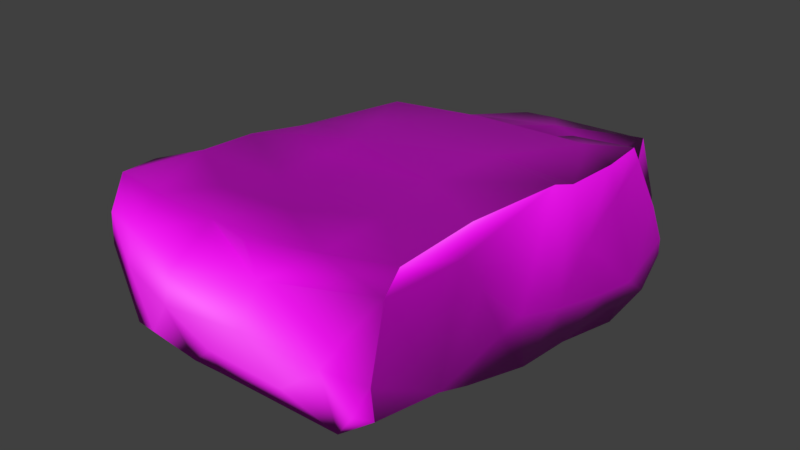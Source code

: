 # Source: Rock_5.blend  (saved by Blender 2.79.4; exported with 4.5.12 LTS)
import bpy
from mathutils import Matrix  # noqa: F401  (used for matrix-valued properties, if any)

bpy.ops.wm.read_factory_settings(use_empty=True)
scene = bpy.context.scene
scene.name = 'Scene'

# ---- collections
col_collection_1 = bpy.data.collections.new('Collection 1'); scene.collection.children.link(col_collection_1)

# ---- images (referenced by path relative to the original .blend; pixels are not part of the script)
import os
ASSET_DIR = os.environ.get("B2B_ASSET_DIR", "")  # directory of the original .blend (textures are referenced by path, not embedded)
HERE = os.path.dirname(os.path.abspath(__file__))  # packed textures are extracted next to this script under _unpacked/

def load_image(name, relpath, width, height, colorspace="sRGB"):
    """Load a texture the original file referenced (path relative to the .blend, or extracted next to this script)."""
    p = next((c for c in (os.path.join(HERE, relpath), os.path.join(ASSET_DIR, relpath)) if relpath and os.path.exists(c)), "")
    if p:
        img = bpy.data.images.load(p, check_existing=True)
        img.name = name
    else:  # same state as the original file: an image datablock whose file is absent (Cycles renders it pink)
        img = bpy.data.images.new(name, width, height)
        img.source = "FILE"
        img.filepath = "//" + (relpath or name)
    img.colorspace_settings.name = colorspace
    return img
img_rock_5_base_color_jpg = load_image('Rock_5_Base_Color.jpg', 'Rock_5_Tex/Rock_5_Base_Color.jpg', 1024, 1024, 'sRGB')
img_rock_5_normal_jpg = load_image('Rock_5_Normal.jpg', 'Rock_5_Tex/Rock_5_Normal.jpg', 1024, 1024, 'Non-Color')

# ---- materials (node trees are filled in below, after node groups)
mat_rock_5 = bpy.data.materials.new('Rock_5')
mat_rock_5.alpha_threshold = 0.0
mat_rock_5.roughness = 0.5

# ---- material node trees
mat_rock_5.use_nodes = True; mat_rock_5.node_tree.nodes.clear()
_N = mat_rock_5.node_tree.nodes; _L = mat_rock_5.node_tree.links
n0 = _N.new('ShaderNodeOutputMaterial'); n0.name = 'Material Output'; n0.location = (327, 87)
n1 = _N.new('ShaderNodeBsdfPrincipled'); n1.name = 'Principled BSDF'; n1.location = (33, 121)
n1.width = 257
n1.distribution = 'GGX'
n1.subsurface_method = 'BURLEY'
n1.inputs[3].default_value = 1.45
n2 = _N.new('ShaderNodeTexCoord'); n2.name = 'Texture Coordinate'; n2.location = (-592, 15)
n3 = _N.new('ShaderNodeTexImage'); n3.name = 'Image Texture'; n3.location = (-283, 255)
n3.width = 140
n3.image = img_rock_5_base_color_jpg
n4 = _N.new('ShaderNodeNormalMap'); n4.name = 'Normal Map'; n4.location = (-151, -285)
n5 = _N.new('ShaderNodeTexImage'); n5.name = 'Image Texture.001'; n5.location = (-327, -93)
n5.width = 140
n5.image = img_rock_5_normal_jpg
_L.new(n1.outputs[0], n0.inputs[0])
_L.new(n2.outputs[2], n3.inputs[0])
_L.new(n4.outputs[0], n1.inputs[5])
_L.new(n3.outputs[0], n1.inputs[0])
_L.new(n2.outputs[2], n5.inputs[0])
_L.new(n5.outputs[0], n4.inputs[1])
n0.is_active_output = True

# ---- world
world_world = bpy.data.worlds.new('World'); scene.world = world_world
world_world.color = (0.05088, 0.05088, 0.05088)
world_world.use_sun_shadow = False
world_world.sun_shadow_jitter_overblur = 0.0
world_world.cycles.sampling_method = 'MANUAL'

# ---- meshes
me_rock_5 = bpy.data.meshes.new('Rock_5')
me_rock_5.from_pydata([(-17.66, 4.363, -12.84), (-6.15, 5.443, -22.43), (-18.21, 2.102, -18.06), (-19.13, -4.044, -12.47), (-13.3, -9.992, -10.49), (-16.62, -8.477, -8.251), (-13.18, -5.955, -17.79), (-9.152, -10.15, -11.9), (-20.84, -3.704, -7.87), (-17.37, -2.095, -20.62), (-19.29, 4.557, -7.81), (-12.08, 7.35, -11.83), (-21.98, -7.816, -3.814), (-17.5, -10.11, 0.2413), (-22.18, -8.028, 3.865), (-21.71, -2.23, -3.906), (-19.76, 5.189, 3.385), (-17.6, 7.048, -2.924), (-8.408, 10.29, -10.02), (-21.88, -8.691, 7.255), (-16.55, -10.22, 7.756), (-20.57, 1.214, 7.407), (-12.33, 9.499, -0.4626), (-16.53, -10.04, 15.58), (-20.59, -8.51, 17.64), (-21.44, -6.613, 14.73), (-14.4, 10.34, 8.231), (-19.25, 7.793, 12.13), (-19.04, 9.353, 18.2), (-15.12, 10.29, 14.67), (-16.6, -9.997, 21.69), (-18.81, -9.128, 23.01), (-14.49, 1.265, 26.47), (-20.15, 0.8512, 24.07), (-18.35, 9.64, 23.07), (-5.714, -8.5, -23.39), (-9.422, -4.43, -27.76), (-6.01, 0.9842, -30.24), (-6.55, 3.12, -28.96), (-2.908, 4.239, -30.21), (-4.777, -10.31, -17.47), (-8.879, -10.19, -4.922), (-3.657, 9.276, -13.07), (-6.637, 7.543, -16.48), (-8.992, 6.145, -16.8), (4.471, -10.17, -1.098), (-3.331, 10.92, 3.137), (-10.21, 10.33, 4.941), (-5.687, 10.6, -3.096), (-8.04, -10.19, 9.751), (-4.15, 10.38, 7.301), (-2.974, 10.36, 14.5), (-6.557, 10.37, 19.67), (-3.1, -9.859, 18.59), (-7.871, -8.986, 24.22), (-12.77, -6.743, 25.54), (-10.56, 10.16, 24.68), (-6.93, -0.0152, 28.05), (-10.32, 7.275, 28.48), (-16.33, 6.885, 26.44), (0.2066, -9.593, -25.65), (0.6773, -4.724, -27.11), (1.313, 2.242, -30.57), (1.908, 5.019, -29.24), (2.169, -10.52, -23.35), (6.503, 7.282, -22.14), (7.868, -10.52, -10.29), (2.31, 10.23, -12.71), (1.701, 8.237, -15.41), (2.208, -10.07, 8.539), (9.663, -9.824, -24.06), (18.67, -10.04, -22.56), (9.828, -10.59, -16.81), (3.922, -9.882, 15.26), (8.933, 10.39, 5.487), (2.32, -8.972, 17.84), (-2.156, -7.624, 25.32), (-2.499, -4.256, 26.52), (2.833, 10.44, 19.38), (-1.656, 10.34, 25.32), (7.238, -4.776, 26.14), (4.38, 1.725, 28.35), (-3.224, 6.051, 29.79), (6.826, 7.795, 27.68), (3.326, 10.08, 26.05), (13.24, 5.519, -28.95), (7.917, 0.6972, -29.33), (6.023, 7.252, -16.89), (15.79, 10.18, -13.43), (14.98, -10.29, -6.367), (10.27, 10.38, -4.064), (15.16, -9.167, 11.03), (15.84, -8.23, 12.94), (10.21, 10.21, 14.24), (13.61, -7.681, 25.05), (14.38, -8.448, 19.93), (10.62, 10.03, 23.3), (9.227, -4.974, -26.56), (17.52, -0.6474, -27.47), (16.01, 6.749, -26.59), (15.32, 6.494, -20.93), (11.24, 8.402, -18.3), (19.3, 9.217, -18.06), (18.51, 5.56, -20.72), (21.28, -10.14, -12.51), (15.74, -9.697, 0.8061), (19.21, 9.186, -5.499), (18.85, 10.1, -2.51), (19.8, -8.859, 2.915), (17.43, 10.19, 9.658), (18.0, -8.037, 10.42), (17.71, 10.14, 20.8), (16.77, -5.72, 23.34), (15.64, -4.667, 25.14), (12.74, -0.0191, 26.33), (18.24, 8.364, 23.51), (21.4, -8.996, -19.6), (20.16, -8.006, -23.64), (19.21, -5.121, -25.1), (19.07, 0.317, -21.81), (21.83, -3.037, -22.03), (21.28, 1.537, -20.5), (22.33, -5.174, -14.15), (21.3, -5.782, -23.23), (20.03, 7.716, -18.13), (20.57, -8.66, -3.548), (22.16, -4.179, -8.247), (20.38, 5.134, -12.91), (20.73, 2.109, -6.398), (19.62, 9.125, -12.43), (21.44, -2.671, -0.677), (19.33, -3.232, 6.802), (17.49, -6.89, 14.52), (20.93, -0.8106, 5.713), (19.21, 8.363, 13.64), (19.26, 3.687, 10.19), (17.14, -1.206, 24.25)], [], [(0, 1, 2), (3, 4, 5), (3, 6, 7), (3, 7, 4), (8, 3, 5), (2, 9, 3), (8, 2, 3), (6, 3, 9), (10, 2, 8), (10, 0, 2), (11, 0, 10), (12, 5, 13), (12, 13, 14), (8, 5, 12), (15, 12, 14), (10, 8, 15), (12, 15, 8), (16, 17, 10), (15, 16, 10), (17, 18, 10), (19, 13, 20), (13, 19, 14), (15, 14, 16), (21, 16, 14), (14, 19, 21), (16, 22, 17), (20, 23, 24), (19, 20, 24), (19, 25, 21), (19, 24, 25), (26, 16, 27), (16, 21, 27), (21, 25, 27), (25, 28, 27), (28, 29, 27), (23, 30, 24), (31, 24, 30), (32, 33, 31), (24, 31, 33), (25, 24, 33), (25, 33, 28), (33, 34, 28), (28, 34, 29), (35, 9, 36), (9, 37, 36), (38, 37, 9), (38, 2, 1), (9, 35, 6), (38, 1, 39), (35, 40, 6), (6, 40, 7), (4, 7, 41), (18, 42, 11), (11, 43, 44), (0, 44, 1), (11, 44, 0), (18, 11, 10), (13, 41, 45), (4, 41, 13), (5, 4, 13), (46, 22, 47), (48, 18, 22), (17, 22, 18), (49, 20, 13), (47, 26, 50), (26, 47, 22), (16, 26, 22), (23, 20, 49), (29, 51, 26), (51, 29, 52), (27, 29, 26), (53, 30, 23), (31, 54, 55), (30, 54, 31), (31, 55, 32), (56, 52, 29), (34, 56, 29), (54, 57, 55), (57, 32, 55), (32, 58, 59), (59, 34, 33), (58, 56, 34), (60, 36, 61), (37, 62, 61), (35, 36, 60), (37, 61, 36), (38, 9, 2), (62, 37, 39), (39, 1, 63), (64, 35, 60), (64, 40, 35), (65, 44, 43), (65, 1, 44), (7, 40, 66), (67, 68, 42), (42, 68, 43), (67, 42, 18), (48, 67, 18), (11, 42, 43), (41, 66, 45), (41, 7, 66), (49, 13, 45), (46, 48, 22), (45, 69, 49), (70, 71, 72), (70, 64, 60), (50, 46, 47), (69, 73, 49), (49, 73, 53), (49, 53, 23), (51, 74, 50), (51, 50, 26), (75, 76, 53), (53, 76, 54), (53, 54, 30), (76, 77, 54), (51, 52, 78), (52, 79, 78), (56, 79, 52), (76, 80, 77), (81, 57, 77), (77, 57, 54), (57, 81, 82), (79, 82, 83), (57, 82, 58), (32, 57, 58), (79, 83, 84), (82, 79, 58), (58, 79, 56), (39, 63, 62), (63, 85, 86), (62, 63, 86), (64, 72, 40), (65, 63, 1), (65, 43, 68), (65, 68, 87), (66, 40, 72), (87, 68, 67), (88, 87, 67), (45, 66, 89), (90, 48, 46), (90, 67, 48), (46, 50, 74), (90, 46, 74), (75, 53, 73), (91, 73, 69), (73, 91, 92), (73, 92, 75), (51, 78, 93), (74, 51, 93), (76, 75, 94), (95, 94, 75), (78, 79, 96), (96, 79, 84), (78, 96, 93), (81, 77, 80), (76, 94, 80), (82, 81, 83), (84, 83, 96), (97, 86, 98), (65, 85, 63), (85, 65, 99), (85, 98, 86), (99, 98, 85), (72, 64, 70), (70, 60, 97), (71, 70, 97), (100, 101, 102), (99, 65, 100), (99, 100, 103), (100, 87, 101), (65, 87, 100), (66, 72, 104), (89, 66, 104), (101, 87, 88), (90, 88, 67), (101, 88, 102), (105, 45, 89), (106, 88, 90), (106, 90, 107), (45, 105, 69), (91, 69, 105), (108, 91, 105), (90, 74, 107), (107, 74, 109), (92, 91, 110), (92, 95, 75), (74, 93, 109), (109, 93, 111), (112, 94, 95), (113, 114, 94), (83, 114, 115), (93, 96, 111), (96, 83, 115), (111, 96, 115), (81, 80, 114), (94, 114, 80), (81, 114, 83), (103, 98, 99), (72, 71, 104), (104, 71, 116), (97, 117, 71), (97, 98, 118), (116, 71, 117), (98, 119, 118), (120, 121, 122), (116, 120, 122), (120, 119, 121), (118, 119, 120), (116, 123, 120), (103, 100, 124), (119, 98, 103), (100, 102, 124), (121, 119, 103), (125, 89, 104), (104, 122, 126), (104, 116, 122), (122, 127, 128), (102, 129, 127), (127, 121, 124), (128, 126, 122), (102, 88, 129), (105, 89, 125), (126, 128, 130), (126, 130, 125), (126, 125, 104), (130, 106, 107), (130, 128, 106), (128, 129, 106), (129, 88, 106), (110, 108, 131), (108, 105, 125), (131, 132, 110), (130, 108, 125), (130, 133, 108), (133, 131, 108), (107, 133, 130), (134, 135, 107), (109, 134, 107), (132, 95, 92), (135, 132, 131), (131, 133, 135), (135, 134, 132), (135, 133, 107), (109, 111, 134), (132, 115, 136), (132, 112, 95), (136, 113, 112), (115, 132, 134), (134, 111, 115), (59, 33, 32), (59, 58, 34), (38, 39, 37), (61, 97, 60), (86, 97, 61), (61, 62, 86), (136, 115, 114), (136, 112, 132), (113, 136, 114), (113, 94, 112), (124, 121, 103), (127, 129, 128), (127, 122, 121), (124, 102, 127), (110, 132, 92), (110, 91, 108), (97, 118, 117), (123, 118, 120), (117, 118, 123), (123, 116, 117)])
me_rock_5.polygons.foreach_set('use_smooth', [True] * 270)
_uv = me_rock_5.uv_layers.new(name='UVMap')
_uv.uv.foreach_set('vector', [0.5581, 0.8268, 0.6577, 0.7238, 0.6095, 0.8431, 0.3793, 0.0464, 0.3541, 0.1228, 0.332, 0.0887, 0.3793, 0.0464, 0.4314, 0.1044, 0.3738, 0.1589, 0.3793, 0.0464, 0.3738, 0.1589, 0.3541, 0.1228, 0.5206, 0.9197, 0.5679, 0.9124, 0.5501, 0.973, 0.6095, 0.8431, 0.6424, 0.8769, 0.5679, 0.9124, 0.5206, 0.9197, 0.6095, 0.8431, 0.5679, 0.9124, 0.4314, 0.1044, 0.3793, 0.0464, 0.4605, 0.051, 0.5101, 0.8405, 0.6095, 0.8431, 0.5206, 0.9197, 0.5101, 0.8405, 0.5581, 0.8268, 0.6095, 0.8431, 0.5492, 0.7666, 0.5581, 0.8268, 0.5101, 0.8405, 0.2836, 0.0431, 0.332, 0.0887, 0.2494, 0.0942, 0.2836, 0.0431, 0.2494, 0.0942, 0.2102, 0.0492, 0.5206, 0.9197, 0.5501, 0.973, 0.4839, 0.9639, 0.4793, 0.9117, 0.4839, 0.9639, 0.4081, 0.973, 0.5101, 0.8405, 0.5206, 0.9197, 0.4793, 0.9117, 0.4839, 0.9639, 0.4793, 0.9117, 0.5206, 0.9197, 0.4042, 0.8444, 0.4624, 0.8153, 0.5101, 0.8405, 0.4793, 0.9117, 0.4042, 0.8444, 0.5101, 0.8405, 0.4624, 0.8153, 0.5302, 0.7236, 0.5101, 0.8405, 0.1782, 0.0582, 0.2494, 0.0942, 0.1797, 0.1114, 0.2494, 0.0942, 0.1782, 0.0582, 0.2102, 0.0492, 0.4793, 0.9117, 0.4081, 0.973, 0.4042, 0.8444, 0.3684, 0.8864, 0.4042, 0.8444, 0.4081, 0.973, 0.4081, 0.973, 0.3737, 0.9811, 0.3684, 0.8864, 0.4042, 0.8444, 0.4404, 0.7592, 0.4624, 0.8153, 0.1797, 0.1114, 0.1062, 0.1203, 0.0812, 0.0816, 0.1782, 0.0582, 0.1797, 0.1114, 0.0812, 0.0816, 0.3737, 0.9811, 0.3001, 0.9645, 0.3684, 0.8864, 0.3737, 0.9811, 0.2714, 0.9828, 0.3001, 0.9645, 0.3585, 0.7733, 0.4042, 0.8444, 0.3204, 0.8253, 0.4042, 0.8444, 0.3684, 0.8864, 0.3204, 0.8253, 0.3684, 0.8864, 0.3001, 0.9645, 0.3204, 0.8253, 0.3001, 0.9645, 0.2621, 0.8135, 0.3204, 0.8253, 0.2621, 0.8135, 0.299, 0.7788, 0.3204, 0.8253, 0.1062, 0.1203, 0.0488, 0.1271, 0.0812, 0.0816, 0.0327, 0.107, 0.0812, 0.0816, 0.0488, 0.1271, 0.1181, 0.7735, 0.1253, 0.8324, 0.0227, 0.8259, 0.2714, 0.9828, 0.2172, 0.99, 0.2073, 0.8945, 0.3001, 0.9645, 0.2714, 0.9828, 0.2073, 0.8945, 0.3001, 0.9645, 0.2073, 0.8945, 0.2621, 0.8135, 0.2073, 0.8945, 0.215, 0.8076, 0.2621, 0.8135, 0.2621, 0.8135, 0.215, 0.8076, 0.299, 0.7788, 0.4875, 0.1771, 0.4605, 0.051, 0.5321, 0.1272, 0.8627, 0.9732, 0.848, 0.8314, 0.8982, 0.872, 0.8253, 0.8392, 0.848, 0.8314, 0.8627, 0.9732, 0.7222, 0.7385, 0.6095, 0.8431, 0.6577, 0.7238, 0.4605, 0.051, 0.4875, 0.1771, 0.4314, 0.1044, 0.7222, 0.7385, 0.6577, 0.7238, 0.7358, 0.7023, 0.4875, 0.1771, 0.4307, 0.1948, 0.4314, 0.1044, 0.4314, 0.1044, 0.4307, 0.1948, 0.3738, 0.1589, 0.3541, 0.1228, 0.3738, 0.1589, 0.3076, 0.1711, 0.5302, 0.7236, 0.5651, 0.6836, 0.5492, 0.7666, 0.5492, 0.7666, 0.5965, 0.7176, 0.6009, 0.7437, 0.5581, 0.8268, 0.6009, 0.7437, 0.6577, 0.7238, 0.5492, 0.7666, 0.6009, 0.7437, 0.5581, 0.8268, 0.5302, 0.7236, 0.5492, 0.7666, 0.5101, 0.8405, 0.2494, 0.0942, 0.3076, 0.1711, 0.287, 0.3013, 0.3541, 0.1228, 0.3076, 0.1711, 0.2494, 0.0942, 0.332, 0.0887, 0.3541, 0.1228, 0.2494, 0.0942, 0.4113, 0.6686, 0.4404, 0.7592, 0.3909, 0.734, 0.4674, 0.6947, 0.5302, 0.7236, 0.4404, 0.7592, 0.4624, 0.8153, 0.4404, 0.7592, 0.5302, 0.7236, 0.1705, 0.1945, 0.1797, 0.1114, 0.2494, 0.0942, 0.3909, 0.734, 0.3585, 0.7733, 0.3722, 0.6749, 0.3585, 0.7733, 0.3909, 0.734, 0.4404, 0.7592, 0.4042, 0.8444, 0.3585, 0.7733, 0.4404, 0.7592, 0.1062, 0.1203, 0.1797, 0.1114, 0.1705, 0.1945, 0.299, 0.7788, 0.3066, 0.6602, 0.3585, 0.7733, 0.3066, 0.6602, 0.299, 0.7788, 0.2599, 0.6946, 0.3204, 0.8253, 0.299, 0.7788, 0.3585, 0.7733, 0.0921, 0.2511, 0.0488, 0.1271, 0.1062, 0.1203, 0.0227, 0.8259, 0.01, 0.7149, 0.0393, 0.7617, 0.0488, 0.1271, 0.0326, 0.2124, 0.0327, 0.107, 0.0227, 0.8259, 0.0393, 0.7617, 0.1181, 0.7735, 0.2114, 0.7312, 0.2599, 0.6946, 0.299, 0.7788, 0.215, 0.8076, 0.2114, 0.7312, 0.299, 0.7788, 0.01, 0.7149, 0.0989, 0.6996, 0.0393, 0.7617, 0.0989, 0.6996, 0.1181, 0.7735, 0.0393, 0.7617, 0.1181, 0.7735, 0.1686, 0.7261, 0.1754, 0.7835, 0.1754, 0.7835, 0.215, 0.8076, 0.1253, 0.8324, 0.1686, 0.7261, 0.2114, 0.7312, 0.215, 0.8076, 0.9625, 0.7852, 0.8982, 0.872, 0.9153, 0.7756, 0.848, 0.8314, 0.8421, 0.7628, 0.9153, 0.7756, 0.4875, 0.1771, 0.5321, 0.1272, 0.5143, 0.2321, 0.848, 0.8314, 0.9153, 0.7756, 0.8982, 0.872, 0.8253, 0.8392, 0.8627, 0.9732, 0.8182, 0.99, 0.8421, 0.7628, 0.848, 0.8314, 0.8185, 0.8007, 0.7358, 0.7023, 0.6577, 0.7238, 0.7308, 0.6546, 0.4937, 0.254, 0.4875, 0.1771, 0.5143, 0.2321, 0.4937, 0.254, 0.4307, 0.1948, 0.4875, 0.1771, 0.6662, 0.6006, 0.6009, 0.7437, 0.5965, 0.7176, 0.6662, 0.6006, 0.6577, 0.7238, 0.6009, 0.7437, 0.3738, 0.1589, 0.4307, 0.1948, 0.3779, 0.3228, 0.5641, 0.6257, 0.5953, 0.6363, 0.5651, 0.6836, 0.5651, 0.6836, 0.5953, 0.6363, 0.5965, 0.7176, 0.5641, 0.6257, 0.5651, 0.6836, 0.5302, 0.7236, 0.4674, 0.6947, 0.5641, 0.6257, 0.5302, 0.7236, 0.5492, 0.7666, 0.5651, 0.6836, 0.5965, 0.7176, 0.3076, 0.1711, 0.3779, 0.3228, 0.287, 0.3013, 0.3076, 0.1711, 0.3738, 0.1589, 0.3779, 0.3228, 0.1705, 0.1945, 0.2494, 0.0942, 0.287, 0.3013, 0.4113, 0.6686, 0.4674, 0.6947, 0.4404, 0.7592, 0.287, 0.3013, 0.1934, 0.2903, 0.1705, 0.1945, 0.5106, 0.3237, 0.5066, 0.4105, 0.4417, 0.334, 0.5106, 0.3237, 0.4937, 0.254, 0.5143, 0.2321, 0.3722, 0.6749, 0.4113, 0.6686, 0.3909, 0.734, 0.1934, 0.2903, 0.1317, 0.3138, 0.1705, 0.1945, 0.1705, 0.1945, 0.1317, 0.3138, 0.0921, 0.2511, 0.1705, 0.1945, 0.0921, 0.2511, 0.1062, 0.1203, 0.3066, 0.6602, 0.3934, 0.5488, 0.3722, 0.6749, 0.3066, 0.6602, 0.3722, 0.6749, 0.3585, 0.7733, 0.1037, 0.3025, 0.0264, 0.2689, 0.0921, 0.2511, 0.0921, 0.2511, 0.0264, 0.2689, 0.0326, 0.2124, 0.0921, 0.2511, 0.0326, 0.2124, 0.0488, 0.1271, 0.0238, 0.6531, 0.0571, 0.657, 0.01, 0.7149, 0.3066, 0.6602, 0.2599, 0.6946, 0.2631, 0.6028, 0.2599, 0.6946, 0.211, 0.6466, 0.2631, 0.6028, 0.2114, 0.7312, 0.211, 0.6466, 0.2599, 0.6946, 0.0238, 0.6531, 0.0563, 0.561, 0.0571, 0.657, 0.1178, 0.5908, 0.0989, 0.6996, 0.0571, 0.657, 0.0571, 0.657, 0.0989, 0.6996, 0.01, 0.7149, 0.0989, 0.6996, 0.1178, 0.5908, 0.1546, 0.6622, 0.211, 0.6466, 0.1546, 0.6622, 0.1766, 0.568, 0.0989, 0.6996, 0.1546, 0.6622, 0.1686, 0.7261, 0.1181, 0.7735, 0.0989, 0.6996, 0.1686, 0.7261, 0.211, 0.6466, 0.1766, 0.568, 0.2031, 0.6006, 0.1546, 0.6622, 0.211, 0.6466, 0.1686, 0.7261, 0.1686, 0.7261, 0.211, 0.6466, 0.2114, 0.7312, 0.8185, 0.8007, 0.8143, 0.7529, 0.8421, 0.7628, 0.8143, 0.7529, 0.8253, 0.6449, 0.8642, 0.7026, 0.8421, 0.7628, 0.8143, 0.7529, 0.8642, 0.7026, 0.4937, 0.254, 0.4417, 0.334, 0.4307, 0.1948, 0.6662, 0.6006, 0.7308, 0.6546, 0.6577, 0.7238, 0.6662, 0.6006, 0.5965, 0.7176, 0.5953, 0.6363, 0.6662, 0.6006, 0.5953, 0.6363, 0.6158, 0.5968, 0.3779, 0.3228, 0.4307, 0.1948, 0.4417, 0.334, 0.6158, 0.5968, 0.5953, 0.6363, 0.5641, 0.6257, 0.5816, 0.4989, 0.6158, 0.5968, 0.5641, 0.6257, 0.287, 0.3013, 0.3779, 0.3228, 0.3488, 0.3948, 0.4868, 0.5425, 0.4674, 0.6947, 0.4113, 0.6686, 0.4868, 0.5425, 0.5641, 0.6257, 0.4674, 0.6947, 0.4113, 0.6686, 0.3722, 0.6749, 0.3934, 0.5488, 0.4868, 0.5425, 0.4113, 0.6686, 0.3934, 0.5488, 0.1037, 0.3025, 0.0921, 0.2511, 0.1317, 0.3138, 0.1836, 0.4157, 0.1317, 0.3138, 0.1934, 0.2903, 0.1317, 0.3138, 0.1836, 0.4157, 0.165, 0.4262, 0.1317, 0.3138, 0.165, 0.4262, 0.1037, 0.3025, 0.3066, 0.6602, 0.2631, 0.6028, 0.3081, 0.5322, 0.3934, 0.5488, 0.3066, 0.6602, 0.3081, 0.5322, 0.0264, 0.2689, 0.1037, 0.3025, 0.0475, 0.4178, 0.0973, 0.4181, 0.0475, 0.4178, 0.1037, 0.3025, 0.2631, 0.6028, 0.211, 0.6466, 0.221, 0.5296, 0.221, 0.5296, 0.211, 0.6466, 0.2031, 0.6006, 0.2631, 0.6028, 0.221, 0.5296, 0.3081, 0.5322, 0.1178, 0.5908, 0.0571, 0.657, 0.0563, 0.561, 0.0238, 0.6531, 0.0346, 0.4963, 0.0563, 0.561, 0.1546, 0.6622, 0.1178, 0.5908, 0.1766, 0.568, 0.2031, 0.6006, 0.1766, 0.568, 0.221, 0.5296, 0.926, 0.6951, 0.8642, 0.7026, 0.891, 0.6154, 0.6662, 0.6006, 0.7412, 0.5461, 0.7308, 0.6546, 0.7412, 0.5461, 0.6662, 0.6006, 0.7197, 0.5158, 0.8253, 0.6449, 0.891, 0.6154, 0.8642, 0.7026, 0.8201, 0.6069, 0.891, 0.6154, 0.8253, 0.6449, 0.4417, 0.334, 0.4937, 0.254, 0.5106, 0.3237, 0.9779, 0.6943, 0.9625, 0.7852, 0.926, 0.6951, 0.99, 0.6073, 0.9779, 0.6943, 0.926, 0.6951, 0.665, 0.514, 0.6273, 0.5464, 0.6304, 0.4702, 0.7197, 0.5158, 0.6662, 0.6006, 0.665, 0.514, 0.7197, 0.5158, 0.665, 0.514, 0.6672, 0.4825, 0.665, 0.514, 0.6158, 0.5968, 0.6273, 0.5464, 0.6662, 0.6006, 0.6158, 0.5968, 0.665, 0.514, 0.3779, 0.3228, 0.4417, 0.334, 0.4146, 0.4471, 0.3488, 0.3948, 0.3779, 0.3228, 0.4146, 0.4471, 0.6273, 0.5464, 0.6158, 0.5968, 0.5816, 0.4989, 0.4868, 0.5425, 0.5816, 0.4989, 0.5641, 0.6257, 0.6273, 0.5464, 0.5816, 0.4989, 0.6304, 0.4702, 0.2814, 0.4102, 0.287, 0.3013, 0.3488, 0.3948, 0.5075, 0.4584, 0.5816, 0.4989, 0.4868, 0.5425, 0.5075, 0.4584, 0.4868, 0.5425, 0.4756, 0.4596, 0.287, 0.3013, 0.2814, 0.4102, 0.1934, 0.2903, 0.1836, 0.4157, 0.1934, 0.2903, 0.2814, 0.4102, 0.2652, 0.4515, 0.1836, 0.4157, 0.2814, 0.4102, 0.4868, 0.5425, 0.3934, 0.5488, 0.4756, 0.4596, 0.4756, 0.4596, 0.3934, 0.5488, 0.3525, 0.4659, 0.165, 0.4262, 0.1836, 0.4157, 0.1912, 0.4442, 0.165, 0.4262, 0.0973, 0.4181, 0.1037, 0.3025, 0.3934, 0.5488, 0.3081, 0.5322, 0.3525, 0.4659, 0.3525, 0.4659, 0.3081, 0.5322, 0.2375, 0.462, 0.0652, 0.4526, 0.0475, 0.4178, 0.0973, 0.4181, 0.0656, 0.4795, 0.1082, 0.509, 0.0346, 0.4963, 0.1766, 0.568, 0.1082, 0.509, 0.2007, 0.4581, 0.3081, 0.5322, 0.221, 0.5296, 0.2375, 0.462, 0.221, 0.5296, 0.1766, 0.568, 0.2007, 0.4581, 0.2375, 0.462, 0.221, 0.5296, 0.2007, 0.4581, 0.1178, 0.5908, 0.0563, 0.561, 0.1082, 0.509, 0.0346, 0.4963, 0.1082, 0.509, 0.0563, 0.561, 0.1178, 0.5908, 0.1082, 0.509, 0.1766, 0.568, 0.8402, 0.5453, 0.891, 0.6154, 0.8201, 0.6069, 0.4417, 0.334, 0.5066, 0.4105, 0.4146, 0.4471, 0.4146, 0.4471, 0.5066, 0.4105, 0.483, 0.4423, 0.926, 0.6951, 0.9688, 0.5916, 0.99, 0.6073, 0.926, 0.6951, 0.891, 0.6154, 0.9376, 0.5981, 0.483, 0.4423, 0.5066, 0.4105, 0.5228, 0.4309, 0.891, 0.6154, 0.8888, 0.5612, 0.9376, 0.5981, 0.7475, 0.5029, 0.7041, 0.4859, 0.7715, 0.429, 0.8057, 0.4828, 0.7475, 0.5029, 0.7715, 0.429, 0.9294, 0.5551, 0.8888, 0.5612, 0.8862, 0.5349, 0.9376, 0.5981, 0.8888, 0.5612, 0.9294, 0.5551, 0.8057, 0.4828, 0.7734, 0.5159, 0.7475, 0.5029, 0.8402, 0.5453, 0.8161, 0.5655, 0.826, 0.5131, 0.8888, 0.5612, 0.891, 0.6154, 0.8402, 0.5453, 0.8161, 0.5655, 0.8102, 0.5126, 0.826, 0.5131, 0.8862, 0.5349, 0.8888, 0.5612, 0.8402, 0.5453, 0.3275, 0.4526, 0.3488, 0.3948, 0.4146, 0.4471, 0.8206, 0.4158, 0.7715, 0.429, 0.7652, 0.3727, 0.8206, 0.4158, 0.8057, 0.4828, 0.7715, 0.429, 0.7715, 0.429, 0.6725, 0.4115, 0.705, 0.3512, 0.6295, 0.4579, 0.6342, 0.4042, 0.6725, 0.4115, 0.6725, 0.4115, 0.7041, 0.4859, 0.6453, 0.4599, 0.705, 0.3512, 0.7652, 0.3727, 0.7715, 0.429, 0.6304, 0.4702, 0.5816, 0.4989, 0.5758, 0.4605, 0.2814, 0.4102, 0.3488, 0.3948, 0.3275, 0.4526, 0.7652, 0.3727, 0.705, 0.3512, 0.7548, 0.3002, 0.7652, 0.3727, 0.7548, 0.3002, 0.8116, 0.3292, 0.7652, 0.3727, 0.8116, 0.3292, 0.8206, 0.4158, 0.7548, 0.3002, 0.6368, 0.3375, 0.6295, 0.3079, 0.7548, 0.3002, 0.705, 0.3512, 0.6368, 0.3375, 0.705, 0.3512, 0.6342, 0.4042, 0.6368, 0.3375, 0.5758, 0.4605, 0.5816, 0.4989, 0.5075, 0.4584, 0.8142, 0.193, 0.8168, 0.2672, 0.766, 0.2261, 0.2652, 0.4515, 0.2814, 0.4102, 0.3275, 0.4526, 0.766, 0.2261, 0.805, 0.1533, 0.8142, 0.193, 0.7548, 0.3002, 0.8168, 0.2672, 0.8116, 0.3292, 0.7548, 0.3002, 0.7401, 0.2393, 0.8168, 0.2672, 0.7401, 0.2393, 0.766, 0.2261, 0.8168, 0.2672, 0.6295, 0.3079, 0.7401, 0.2393, 0.7548, 0.3002, 0.6588, 0.1556, 0.701, 0.1914, 0.6295, 0.3079, 0.6308, 0.1909, 0.6588, 0.1556, 0.6295, 0.3079, 0.1508, 0.4473, 0.0973, 0.4181, 0.165, 0.4262, 0.701, 0.1914, 0.805, 0.1533, 0.766, 0.2261, 0.766, 0.2261, 0.7401, 0.2393, 0.701, 0.1914, 0.701, 0.1914, 0.6588, 0.1556, 0.805, 0.1533, 0.701, 0.1914, 0.7401, 0.2393, 0.6295, 0.3079, 0.6308, 0.1909, 0.6442, 0.0854, 0.6588, 0.1556, 0.805, 0.1533, 0.664, 0.0612, 0.7559, 0.0579, 0.1508, 0.4473, 0.0652, 0.4526, 0.0973, 0.4181, 0.0998, 0.4628, 0.0656, 0.4795, 0.0541, 0.4606, 0.664, 0.0612, 0.805, 0.1533, 0.6588, 0.1556, 0.6588, 0.1556, 0.6442, 0.0854, 0.664, 0.0612, 0.1754, 0.7835, 0.1253, 0.8324, 0.1181, 0.7735, 0.1754, 0.7835, 0.1686, 0.7261, 0.215, 0.8076, 0.8253, 0.8392, 0.8185, 0.8007, 0.848, 0.8314, 0.9153, 0.7756, 0.926, 0.6951, 0.9625, 0.7852, 0.8642, 0.7026, 0.926, 0.6951, 0.9153, 0.7756, 0.9153, 0.7756, 0.8421, 0.7628, 0.8642, 0.7026, 0.0998, 0.4628, 0.2007, 0.4581, 0.1082, 0.509, 0.7559, 0.0579, 0.7986, 0.0686, 0.805, 0.1533, 0.0656, 0.4795, 0.0998, 0.4628, 0.1082, 0.509, 0.0656, 0.4795, 0.0346, 0.4963, 0.0541, 0.4606, 0.826, 0.5131, 0.8862, 0.5349, 0.8402, 0.5453, 0.6725, 0.4115, 0.6342, 0.4042, 0.705, 0.3512, 0.6725, 0.4115, 0.7715, 0.429, 0.7041, 0.4859, 0.6453, 0.4599, 0.6295, 0.4579, 0.6725, 0.4115, 0.1912, 0.4442, 0.1508, 0.4473, 0.165, 0.4262, 0.1912, 0.4442, 0.1836, 0.4157, 0.2652, 0.4515, 0.926, 0.6951, 0.9376, 0.5981, 0.9688, 0.5916, 0.9513, 0.5745, 0.9376, 0.5981, 0.9294, 0.5551, 0.9688, 0.5916, 0.9376, 0.5981, 0.9513, 0.5745, 0.7734, 0.5159, 0.8057, 0.4828, 0.7965, 0.523])
me_rock_5.materials.append(mat_rock_5)
me_rock_5.use_remesh_preserve_volume = False
me_rock_5.use_remesh_preserve_attributes = False
me_rock_5.use_mirror_vertex_groups = False
me_rock_5.update()
me_rock_5.normals_split_custom_set([tuple(v) for v in zip(*[iter([-0.4422, 0.85, -0.2862, -0.2412, 0.938, -0.2489, -0.7322, 0.5408, -0.4141, -0.7652, -0.5507, -0.3335, -0.239, -0.9092, -0.341, -0.5485, -0.7664, -0.3344, -0.7652, -0.5507, -0.3335, -0.4929, -0.8219, -0.2856, -0.1629, -0.9795, -0.1184, -0.7652, -0.5507, -0.3335, -0.1629, -0.9795, -0.1184, -0.239, -0.9092, -0.341, -0.9466, -0.08832, -0.3099, -0.7652, -0.5507, -0.3335, -0.5485, -0.7664, -0.3344, -0.7322, 0.5408, -0.4141, -0.7804, -0.2559, -0.5705, -0.7652, -0.5507, -0.3335, -0.9466, -0.08832, -0.3099, -0.7322, 0.5408, -0.4141, -0.7652, -0.5507, -0.3335, -0.4929, -0.8219, -0.2856, -0.7652, -0.5507, -0.3335, -0.7804, -0.2559, -0.5705, -0.8499, 0.4976, -0.1732, -0.7322, 0.5408, -0.4141, -0.9466, -0.08832, -0.3099, -0.8499, 0.4976, -0.1732, -0.4422, 0.85, -0.2862, -0.7322, 0.5408, -0.4141, -0.4048, 0.8368, -0.3687, -0.4422, 0.85, -0.2862, -0.8499, 0.4976, -0.1732, -0.7831, -0.573, -0.2417, -0.5485, -0.7664, -0.3344, -0.1141, -0.9929, -0.03262, -0.7831, -0.573, -0.2417, -0.1141, -0.9929, -0.03262, -0.9835, -0.1796, 0.0226, -0.9466, -0.08832, -0.3099, -0.5485, -0.7664, -0.3344, -0.7831, -0.573, -0.2417, -0.9801, 0.1941, -0.04149, -0.7831, -0.573, -0.2417, -0.9835, -0.1796, 0.0226, -0.8499, 0.4976, -0.1732, -0.9466, -0.08832, -0.3099, -0.9801, 0.1941, -0.04149, -0.7831, -0.573, -0.2417, -0.9801, 0.1941, -0.04149, -0.9466, -0.08832, -0.3099, -0.8691, 0.4916, -0.055, -0.5353, 0.8394, -0.09421, -0.8499, 0.4976, -0.1732, -0.9801, 0.1941, -0.04149, -0.8691, 0.4916, -0.055, -0.8499, 0.4976, -0.1732, -0.5353, 0.8394, -0.09421, -0.2092, 0.9567, -0.2025, -0.8499, 0.4976, -0.1732, -0.8564, -0.5137, 0.05159, -0.1141, -0.9929, -0.03262, -0.1142, -0.9933, 0.0159, -0.1141, -0.9929, -0.03262, -0.8564, -0.5137, 0.05159, -0.9835, -0.1796, 0.0226, -0.9801, 0.1941, -0.04149, -0.9835, -0.1796, 0.0226, -0.8691, 0.4916, -0.055, -0.9859, 0.1659, 0.02169, -0.8691, 0.4916, -0.055, -0.9835, -0.1796, 0.0226, -0.9835, -0.1796, 0.0226, -0.8564, -0.5137, 0.05159, -0.9859, 0.1659, 0.02169, -0.8691, 0.4916, -0.055, -0.3453, 0.9355, -0.07431, -0.5353, 0.8394, -0.09421, -0.1142, -0.9933, 0.0159, -0.09018, -0.9957, 0.01911, -0.824, -0.5366, 0.1821, -0.8564, -0.5137, 0.05159, -0.1142, -0.9933, 0.0159, -0.824, -0.5366, 0.1821, -0.8564, -0.5137, 0.05159, -0.9962, 0.0556, 0.06641, -0.9859, 0.1659, 0.02169, -0.8564, -0.5137, 0.05159, -0.824, -0.5366, 0.1821, -0.9962, 0.0556, 0.06641, -0.3044, 0.9471, -0.1016, -0.8691, 0.4916, -0.055, -0.9062, 0.4198, -0.05009, -0.8691, 0.4916, -0.055, -0.9859, 0.1659, 0.02169, -0.9062, 0.4198, -0.05009, -0.9859, 0.1659, 0.02169, -0.9962, 0.0556, 0.06641, -0.9062, 0.4198, -0.05009, -0.9962, 0.0556, 0.06641, -0.9263, 0.3768, 0.003275, -0.9062, 0.4198, -0.05009, -0.9263, 0.3768, 0.003275, -0.1313, 0.9912, -0.01621, -0.9062, 0.4198, -0.05009, -0.09018, -0.9957, 0.01911, -0.06078, -0.9892, 0.1332, -0.824, -0.5366, 0.1821, -0.6638, -0.3784, 0.6451, -0.824, -0.5366, 0.1821, -0.06078, -0.9892, 0.1332, -0.302, -0.1476, 0.9418, -0.9103, 0.04088, 0.412, -0.6638, -0.3784, 0.6451, -0.824, -0.5366, 0.1821, -0.6638, -0.3784, 0.6451, -0.9103, 0.04088, 0.412, -0.9962, 0.0556, 0.06641, -0.824, -0.5366, 0.1821, -0.9103, 0.04088, 0.412, -0.9962, 0.0556, 0.06641, -0.9103, 0.04088, 0.412, -0.9263, 0.3768, 0.003275, -0.9103, 0.04088, 0.412, -0.5613, 0.7789, 0.2797, -0.9263, 0.3768, 0.003275, -0.9263, 0.3768, 0.003275, -0.5613, 0.7789, 0.2797, -0.1313, 0.9912, -0.01621, -0.3942, -0.8625, -0.3175, -0.7804, -0.2559, -0.5705, -0.4909, -0.4632, -0.7379, -0.7804, -0.2559, -0.5705, -0.2762, -0.1762, -0.9448, -0.4909, -0.4632, -0.7379, -0.5166, 0.6819, -0.5178, -0.2762, -0.1762, -0.9448, -0.7804, -0.2559, -0.5705, -0.5166, 0.6819, -0.5178, -0.7322, 0.5408, -0.4141, -0.2412, 0.938, -0.2489, -0.7804, -0.2559, -0.5705, -0.3942, -0.8625, -0.3175, -0.4929, -0.8219, -0.2856, -0.5166, 0.6819, -0.5178, -0.2412, 0.938, -0.2489, -0.1692, 0.8007, -0.5746, -0.3942, -0.8625, -0.3175, -0.1646, -0.982, -0.09229, -0.4929, -0.8219, -0.2856, -0.4929, -0.8219, -0.2856, -0.1646, -0.982, -0.09229, -0.1629, -0.9795, -0.1184, -0.239, -0.9092, -0.341, -0.1629, -0.9795, -0.1184, -0.01213, -0.9999, 0.00466, -0.2092, 0.9567, -0.2025, -0.1261, 0.8862, -0.4458, -0.4048, 0.8368, -0.3687, -0.4048, 0.8368, -0.3687, -0.2254, 0.8653, -0.4477, -0.2888, 0.8993, -0.3283, -0.4422, 0.85, -0.2862, -0.2888, 0.8993, -0.3283, -0.2412, 0.938, -0.2489, -0.4048, 0.8368, -0.3687, -0.2888, 0.8993, -0.3283, -0.4422, 0.85, -0.2862, -0.2092, 0.9567, -0.2025, -0.4048, 0.8368, -0.3687, -0.8499, 0.4976, -0.1732, -0.1141, -0.9929, -0.03262, -0.01213, -0.9999, 0.00466, 0.009999, -0.9997, 0.0242, -0.239, -0.9092, -0.341, -0.01213, -0.9999, 0.00466, -0.1141, -0.9929, -0.03262, -0.5485, -0.7664, -0.3344, -0.239, -0.9092, -0.341, -0.1141, -0.9929, -0.03262, -0.0114, 0.9999, 0.0116, -0.3453, 0.9355, -0.07431, -0.06879, 0.9957, -0.06138, -0.04678, 0.9986, -0.0247, -0.2092, 0.9567, -0.2025, -0.3453, 0.9355, -0.07431, -0.5353, 0.8394, -0.09421, -0.3453, 0.9355, -0.07431, -0.2092, 0.9567, -0.2025, 0.002596, -0.9999, 0.00969, -0.1142, -0.9933, 0.0159, -0.1141, -0.9929, -0.03262, -0.06879, 0.9957, -0.06138, -0.3044, 0.9471, -0.1016, -0.003707, 0.9994, 0.03552, -0.3044, 0.9471, -0.1016, -0.06879, 0.9957, -0.06138, -0.3453, 0.9355, -0.07431, -0.8691, 0.4916, -0.055, -0.3044, 0.9471, -0.1016, -0.3453, 0.9355, -0.07431, -0.09018, -0.9957, 0.01911, -0.1142, -0.9933, 0.0159, 0.002596, -0.9999, 0.00969, -0.1313, 0.9912, -0.01621, -1.188e-05, 1.0, -0.0003212, -0.3044, 0.9471, -0.1016, -1.188e-05, 1.0, -0.0003212, -0.1313, 0.9912, -0.01621, -0.01353, 0.9999, 0.009188, -0.9062, 0.4198, -0.05009, -0.1313, 0.9912, -0.01621, -0.3044, 0.9471, -0.1016, 0.05919, -0.9917, 0.1143, -0.06078, -0.9892, 0.1332, -0.09018, -0.9957, 0.01911, -0.6638, -0.3784, 0.6451, 0.0524, -0.8248, 0.563, -0.1597, -0.343, 0.9257, -0.06078, -0.9892, 0.1332, 0.0524, -0.8248, 0.563, -0.6638, -0.3784, 0.6451, -0.6638, -0.3784, 0.6451, -0.1597, -0.343, 0.9257, -0.302, -0.1476, 0.9418, -0.0781, 0.9562, 0.2822, -0.01353, 0.9999, 0.009188, -0.1313, 0.9912, -0.01621, -0.5613, 0.7789, 0.2797, -0.0781, 0.9562, 0.2822, -0.1313, 0.9912, -0.01621, 0.0524, -0.8248, 0.563, -0.09836, -0.2568, 0.9614, -0.1597, -0.343, 0.9257, -0.09836, -0.2568, 0.9614, -0.302, -0.1476, 0.9418, -0.1597, -0.343, 0.9257, -0.302, -0.1476, 0.9418, -0.1942, 0.3358, 0.9217, -0.4838, 0.224, 0.846, -0.4838, 0.224, 0.846, -0.5613, 0.7789, 0.2797, -0.9103, 0.04088, 0.412, -0.1942, 0.3358, 0.9217, -0.0781, 0.9562, 0.2822, -0.5613, 0.7789, 0.2797, -0.04069, -0.6049, -0.7953, -0.4909, -0.4632, -0.7379, 0.0503, -0.3743, -0.9259, -0.2762, -0.1762, -0.9448, 0.08791, -0.23, -0.9692, 0.0503, -0.3743, -0.9259, -0.3942, -0.8625, -0.3175, -0.4909, -0.4632, -0.7379, -0.04069, -0.6049, -0.7953, -0.2762, -0.1762, -0.9448, 0.0503, -0.3743, -0.9259, -0.4909, -0.4632, -0.7379, -0.5166, 0.6819, -0.5178, -0.7804, -0.2559, -0.5705, -0.7322, 0.5408, -0.4141, 0.08791, -0.23, -0.9692, -0.2762, -0.1762, -0.9448, -0.1692, 0.8007, -0.5746, -0.1692, 0.8007, -0.5746, -0.2412, 0.938, -0.2489, -0.05429, 0.8902, -0.4523, -0.0344, -0.9933, -0.1102, -0.3942, -0.8625, -0.3175, -0.04069, -0.6049, -0.7953, -0.0344, -0.9933, -0.1102, -0.1646, -0.982, -0.09229, -0.3942, -0.8625, -0.3175, -0.03242, 0.9846, -0.1716, -0.2888, 0.8993, -0.3283, -0.2254, 0.8653, -0.4477, -0.03242, 0.9846, -0.1716, -0.2412, 0.938, -0.2489, -0.2888, 0.8993, -0.3283, -0.1629, -0.9795, -0.1184, -0.1646, -0.982, -0.09229, -0.0003813, -0.9998, 0.0201, -0.005914, 0.9877, -0.156, -0.03631, 0.9542, -0.2968, -0.1261, 0.8862, -0.4458, -0.1261, 0.8862, -0.4458, -0.03631, 0.9542, -0.2968, -0.2254, 0.8653, -0.4477, -0.005914, 0.9877, -0.156, -0.1261, 0.8862, -0.4458, -0.2092, 0.9567, -0.2025, -0.04678, 0.9986, -0.0247, -0.005914, 0.9877, -0.156, -0.2092, 0.9567, -0.2025, -0.4048, 0.8368, -0.3687, -0.1261, 0.8862, -0.4458, -0.2254, 0.8653, -0.4477, -0.01213, -0.9999, 0.00466, -0.0003813, -0.9998, 0.0201, 0.009999, -0.9997, 0.0242, -0.01213, -0.9999, 0.00466, -0.1629, -0.9795, -0.1184, -0.0003813, -0.9998, 0.0201, 0.002596, -0.9999, 0.00969, -0.1141, -0.9929, -0.03262, 0.009999, -0.9997, 0.0242, -0.0114, 0.9999, 0.0116, -0.04678, 0.9986, -0.0247, -0.3453, 0.9355, -0.07431, 0.009999, -0.9997, 0.0242, 0.0336, -0.9992, 0.0227, 0.002596, -0.9999, 0.00969, 0.0951, -0.8341, -0.5433, 0.1148, -0.9429, -0.3127, 0.0157, -0.9997, -0.01971, 0.0951, -0.8341, -0.5433, -0.0344, -0.9933, -0.1102, -0.04069, -0.6049, -0.7953, -0.003707, 0.9994, 0.03552, -0.0114, 0.9999, 0.0116, -0.06879, 0.9957, -0.06138, 0.0336, -0.9992, 0.0227, 0.0817, -0.9889, 0.1241, 0.002596, -0.9999, 0.00969, 0.002596, -0.9999, 0.00969, 0.0817, -0.9889, 0.1241, 0.05919, -0.9917, 0.1143, 0.002596, -0.9999, 0.00969, 0.05919, -0.9917, 0.1143, -0.09018, -0.9957, 0.01911, -1.188e-05, 1.0, -0.0003212, 0.02511, 0.9996, 0.01068, -0.003707, 0.9994, 0.03552, -1.188e-05, 1.0, -0.0003212, -0.003707, 0.9994, 0.03552, -0.3044, 0.9471, -0.1016, 0.06139, -0.977, 0.2043, 0.04039, -0.8523, 0.5216, 0.05919, -0.9917, 0.1143, 0.05919, -0.9917, 0.1143, 0.04039, -0.8523, 0.5216, 0.0524, -0.8248, 0.563, 0.05919, -0.9917, 0.1143, 0.0524, -0.8248, 0.563, -0.06078, -0.9892, 0.1332, 0.04039, -0.8523, 0.5216, -0.005928, -0.3396, 0.9405, 0.0524, -0.8248, 0.563, -1.188e-05, 1.0, -0.0003212, -0.01353, 0.9999, 0.009188, 0.01953, 0.9998, 0.006794, -0.01353, 0.9999, 0.009188, 0.001702, 0.9326, 0.3609, 0.01953, 0.9998, 0.006794, -0.0781, 0.9562, 0.2822, 0.001702, 0.9326, 0.3609, -0.01353, 0.9999, 0.009188, 0.04039, -0.8523, 0.5216, 0.06471, -0.2776, 0.9585, -0.005928, -0.3396, 0.9405, 0.13, -0.1583, 0.9788, -0.09836, -0.2568, 0.9614, -0.005928, -0.3396, 0.9405, -0.005928, -0.3396, 0.9405, -0.09836, -0.2568, 0.9614, 0.0524, -0.8248, 0.563, -0.09836, -0.2568, 0.9614, 0.13, -0.1583, 0.9788, -0.0032, 0.2073, 0.9783, 0.001702, 0.9326, 0.3609, -0.0032, 0.2073, 0.9783, 0.2437, 0.3166, 0.9167, -0.09836, -0.2568, 0.9614, -0.0032, 0.2073, 0.9783, -0.1942, 0.3358, 0.9217, -0.302, -0.1476, 0.9418, -0.09836, -0.2568, 0.9614, -0.1942, 0.3358, 0.9217, 0.001702, 0.9326, 0.3609, 0.2437, 0.3166, 0.9167, 0.04791, 0.8744, 0.4829, -0.0032, 0.2073, 0.9783, 0.001702, 0.9326, 0.3609, -0.1942, 0.3358, 0.9217, -0.1942, 0.3358, 0.9217, 0.001702, 0.9326, 0.3609, -0.0781, 0.9562, 0.2822, -0.1692, 0.8007, -0.5746, -0.05429, 0.8902, -0.4523, 0.08791, -0.23, -0.9692, -0.05429, 0.8902, -0.4523, 0.1208, 0.5511, -0.8257, 0.084, -0.2311, -0.9693, 0.08791, -0.23, -0.9692, -0.05429, 0.8902, -0.4523, 0.084, -0.2311, -0.9693, -0.0344, -0.9933, -0.1102, 0.0157, -0.9997, -0.01971, -0.1646, -0.982, -0.09229, -0.03242, 0.9846, -0.1716, -0.05429, 0.8902, -0.4523, -0.2412, 0.938, -0.2489, -0.03242, 0.9846, -0.1716, -0.2254, 0.8653, -0.4477, -0.03631, 0.9542, -0.2968, -0.03242, 0.9846, -0.1716, -0.03631, 0.9542, -0.2968, 0.01961, 0.9369, -0.349, -0.0003813, -0.9998, 0.0201, -0.1646, -0.982, -0.09229, 0.0157, -0.9997, -0.01971, 0.01961, 0.9369, -0.349, -0.03631, 0.9542, -0.2968, -0.005914, 0.9877, -0.156, 0.04331, 0.9941, -0.09901, 0.01961, 0.9369, -0.349, -0.005914, 0.9877, -0.156, 0.009999, -0.9997, 0.0242, -0.0003813, -0.9998, 0.0201, 0.07451, -0.9952, 0.063, 0.03372, 0.9994, -0.01032, -0.04678, 0.9986, -0.0247, -0.0114, 0.9999, 0.0116, 0.03372, 0.9994, -0.01032, -0.005914, 0.9877, -0.156, -0.04678, 0.9986, -0.0247, -0.0114, 0.9999, 0.0116, -0.003707, 0.9994, 0.03552, 0.02511, 0.9996, 0.01068, 0.03372, 0.9994, -0.01032, -0.0114, 0.9999, 0.0116, 0.02511, 0.9996, 0.01068, 0.06139, -0.977, 0.2043, 0.05919, -0.9917, 0.1143, 0.0817, -0.9889, 0.1241, 0.1163, -0.9875, 0.106, 0.0817, -0.9889, 0.1241, 0.0336, -0.9992, 0.0227, 0.0817, -0.9889, 0.1241, 0.1163, -0.9875, 0.106, 0.1952, -0.9715, 0.1344, 0.0817, -0.9889, 0.1241, 0.1952, -0.9715, 0.1344, 0.06139, -0.977, 0.2043, -1.188e-05, 1.0, -0.0003212, 0.01953, 0.9998, 0.006794, 0.01332, 0.9998, 0.01232, 0.02511, 0.9996, 0.01068, -1.188e-05, 1.0, -0.0003212, 0.01332, 0.9998, 0.01232, 0.04039, -0.8523, 0.5216, 0.06139, -0.977, 0.2043, 0.1156, -0.8399, 0.5303, 0.186, -0.9792, 0.08062, 0.1156, -0.8399, 0.5303, 0.06139, -0.977, 0.2043, 0.01953, 0.9998, 0.006794, 0.001702, 0.9326, 0.3609, 0.0792, 0.9702, 0.229, 0.0792, 0.9702, 0.229, 0.001702, 0.9326, 0.3609, 0.04791, 0.8744, 0.4829, 0.01953, 0.9998, 0.006794, 0.0792, 0.9702, 0.229, 0.01332, 0.9998, 0.01232, 0.13, -0.1583, 0.9788, -0.005928, -0.3396, 0.9405, 0.06471, -0.2776, 0.9585, 0.04039, -0.8523, 0.5216, 0.1156, -0.8399, 0.5303, 0.06471, -0.2776, 0.9585, -0.0032, 0.2073, 0.9783, 0.13, -0.1583, 0.9788, 0.2437, 0.3166, 0.9167, 0.04791, 0.8744, 0.4829, 0.2437, 0.3166, 0.9167, 0.0792, 0.9702, 0.229, 0.1035, -0.4227, -0.9003, 0.084, -0.2311, -0.9693, 0.5238, -0.1398, -0.8403, -0.03242, 0.9846, -0.1716, 0.1208, 0.5511, -0.8257, -0.05429, 0.8902, -0.4523, 0.1208, 0.5511, -0.8257, -0.03242, 0.9846, -0.1716, 0.5217, 0.7575, -0.3924, 0.1208, 0.5511, -0.8257, 0.5238, -0.1398, -0.8403, 0.084, -0.2311, -0.9693, 0.5217, 0.7575, -0.3924, 0.5238, -0.1398, -0.8403, 0.1208, 0.5511, -0.8257, 0.0157, -0.9997, -0.01971, -0.0344, -0.9933, -0.1102, 0.0951, -0.8341, -0.5433, 0.0951, -0.8341, -0.5433, -0.04069, -0.6049, -0.7953, 0.1035, -0.4227, -0.9003, 0.1148, -0.9429, -0.3127, 0.0951, -0.8341, -0.5433, 0.1035, -0.4227, -0.9003, 0.0824, 0.975, -0.2062, -0.2294, 0.8686, -0.4392, 0.3093, 0.8711, -0.3816, 0.5217, 0.7575, -0.3924, -0.03242, 0.9846, -0.1716, 0.0824, 0.975, -0.2062, 0.5217, 0.7575, -0.3924, 0.0824, 0.975, -0.2062, 0.7291, 0.4766, -0.4913, 0.0824, 0.975, -0.2062, 0.01961, 0.9369, -0.349, -0.2294, 0.8686, -0.4392, -0.03242, 0.9846, -0.1716, 0.01961, 0.9369, -0.349, 0.0824, 0.975, -0.2062, -0.0003813, -0.9998, 0.0201, 0.0157, -0.9997, -0.01971, 0.4358, -0.8993, 0.03751, 0.07451, -0.9952, 0.063, -0.0003813, -0.9998, 0.0201, 0.4358, -0.8993, 0.03751, -0.2294, 0.8686, -0.4392, 0.01961, 0.9369, -0.349, 0.04331, 0.9941, -0.09901, 0.03372, 0.9994, -0.01032, 0.04331, 0.9941, -0.09901, -0.005914, 0.9877, -0.156, -0.2294, 0.8686, -0.4392, 0.04331, 0.9941, -0.09901, 0.3093, 0.8711, -0.3816, 0.0895, -0.9947, 0.0501, 0.009999, -0.9997, 0.0242, 0.07451, -0.9952, 0.063, 0.6982, 0.7156, 0.02082, 0.04331, 0.9941, -0.09901, 0.03372, 0.9994, -0.01032, 0.6982, 0.7156, 0.02082, 0.03372, 0.9994, -0.01032, 0.6098, 0.7925, -0.01323, 0.009999, -0.9997, 0.0242, 0.0895, -0.9947, 0.0501, 0.0336, -0.9992, 0.0227, 0.1163, -0.9875, 0.106, 0.0336, -0.9992, 0.0227, 0.0895, -0.9947, 0.0501, 0.7338, -0.6645, 0.1412, 0.1163, -0.9875, 0.106, 0.0895, -0.9947, 0.0501, 0.03372, 0.9994, -0.01032, 0.02511, 0.9996, 0.01068, 0.6098, 0.7925, -0.01323, 0.6098, 0.7925, -0.01323, 0.02511, 0.9996, 0.01068, 0.1925, 0.9811, 0.01849, 0.1952, -0.9715, 0.1344, 0.1163, -0.9875, 0.106, 0.8536, -0.4671, 0.2305, 0.1952, -0.9715, 0.1344, 0.186, -0.9792, 0.08062, 0.06139, -0.977, 0.2043, 0.02511, 0.9996, 0.01068, 0.01332, 0.9998, 0.01232, 0.1925, 0.9811, 0.01849, 0.1925, 0.9811, 0.01849, 0.01332, 0.9998, 0.01232, 0.2611, 0.9579, 0.119, 0.8988, -0.3853, 0.2089, 0.1156, -0.8399, 0.5303, 0.186, -0.9792, 0.08062, 0.4295, -0.1585, 0.8891, 0.2907, -0.0183, 0.9566, 0.1156, -0.8399, 0.5303, 0.2437, 0.3166, 0.9167, 0.2907, -0.0183, 0.9566, 0.8699, 0.1011, 0.4828, 0.01332, 0.9998, 0.01232, 0.0792, 0.9702, 0.229, 0.2611, 0.9579, 0.119, 0.0792, 0.9702, 0.229, 0.2437, 0.3166, 0.9167, 0.8699, 0.1011, 0.4828, 0.2611, 0.9579, 0.119, 0.0792, 0.9702, 0.229, 0.8699, 0.1011, 0.4828, 0.13, -0.1583, 0.9788, 0.06471, -0.2776, 0.9585, 0.2907, -0.0183, 0.9566, 0.1156, -0.8399, 0.5303, 0.2907, -0.0183, 0.9566, 0.06471, -0.2776, 0.9585, 0.13, -0.1583, 0.9788, 0.2907, -0.0183, 0.9566, 0.2437, 0.3166, 0.9167, 0.7291, 0.4766, -0.4913, 0.5238, -0.1398, -0.8403, 0.5217, 0.7575, -0.3924, 0.0157, -0.9997, -0.01971, 0.1148, -0.9429, -0.3127, 0.4358, -0.8993, 0.03751, 0.4358, -0.8993, 0.03751, 0.1148, -0.9429, -0.3127, 0.8778, -0.4612, -0.1296, 0.1035, -0.4227, -0.9003, 0.343, -0.5049, -0.7921, 0.1148, -0.9429, -0.3127, 0.1035, -0.4227, -0.9003, 0.5238, -0.1398, -0.8403, 0.3875, -0.2436, -0.8891, 0.8778, -0.4612, -0.1296, 0.1148, -0.9429, -0.3127, 0.343, -0.5049, -0.7921, 0.5238, -0.1398, -0.8403, 0.8087, 0.2544, -0.5304, 0.3875, -0.2436, -0.8891, 0.9454, 0.1434, -0.2927, 0.9601, 0.2161, -0.1775, 0.9997, 0.02518, 0.004496, 0.8778, -0.4612, -0.1296, 0.9454, 0.1434, -0.2927, 0.9997, 0.02518, 0.004496, 0.9454, 0.1434, -0.2927, 0.8087, 0.2544, -0.5304, 0.9601, 0.2161, -0.1775, 0.3875, -0.2436, -0.8891, 0.8087, 0.2544, -0.5304, 0.9454, 0.1434, -0.2927, 0.8778, -0.4612, -0.1296, 0.8907, -0.1198, -0.4384, 0.9454, 0.1434, -0.2927, 0.7291, 0.4766, -0.4913, 0.0824, 0.975, -0.2062, 0.9166, 0.3312, -0.224, 0.8087, 0.2544, -0.5304, 0.5238, -0.1398, -0.8403, 0.7291, 0.4766, -0.4913, 0.0824, 0.975, -0.2062, 0.3093, 0.8711, -0.3816, 0.9166, 0.3312, -0.224, 0.9601, 0.2161, -0.1775, 0.8087, 0.2544, -0.5304, 0.7291, 0.4766, -0.4913, 0.7298, -0.6708, 0.1322, 0.07451, -0.9952, 0.063, 0.4358, -0.8993, 0.03751, 0.4358, -0.8993, 0.03751, 0.9997, 0.02518, 0.004496, 0.9978, -0.006804, 0.0658, 0.4358, -0.8993, 0.03751, 0.8778, -0.4612, -0.1296, 0.9997, 0.02518, 0.004496, 0.9997, 0.02518, 0.004496, 0.9823, 0.1855, 0.0245, 0.9792, 0.1985, 0.0415, 0.3093, 0.8711, -0.3816, 0.7862, 0.6179, 0.01171, 0.9823, 0.1855, 0.0245, 0.9823, 0.1855, 0.0245, 0.9601, 0.2161, -0.1775, 0.9166, 0.3312, -0.224, 0.9792, 0.1985, 0.0415, 0.9978, -0.006804, 0.0658, 0.9997, 0.02518, 0.004496, 0.3093, 0.8711, -0.3816, 0.04331, 0.9941, -0.09901, 0.7862, 0.6179, 0.01171, 0.0895, -0.9947, 0.0501, 0.07451, -0.9952, 0.063, 0.7298, -0.6708, 0.1322, 0.9978, -0.006804, 0.0658, 0.9792, 0.1985, 0.0415, 0.9966, 0.03858, 0.07221, 0.9978, -0.006804, 0.0658, 0.9966, 0.03858, 0.07221, 0.7298, -0.6708, 0.1322, 0.9978, -0.006804, 0.0658, 0.7298, -0.6708, 0.1322, 0.4358, -0.8993, 0.03751, 0.9966, 0.03858, 0.07221, 0.6982, 0.7156, 0.02082, 0.6098, 0.7925, -0.01323, 0.9966, 0.03858, 0.07221, 0.9792, 0.1985, 0.0415, 0.6982, 0.7156, 0.02082, 0.9792, 0.1985, 0.0415, 0.7862, 0.6179, 0.01171, 0.6982, 0.7156, 0.02082, 0.7862, 0.6179, 0.01171, 0.04331, 0.9941, -0.09901, 0.6982, 0.7156, 0.02082, 0.8536, -0.4671, 0.2305, 0.7338, -0.6645, 0.1412, 0.9444, -0.1424, 0.2965, 0.7338, -0.6645, 0.1412, 0.0895, -0.9947, 0.0501, 0.7298, -0.6708, 0.1322, 0.9444, -0.1424, 0.2965, 0.9605, -0.2432, 0.1356, 0.8536, -0.4671, 0.2305, 0.9966, 0.03858, 0.07221, 0.7338, -0.6645, 0.1412, 0.7298, -0.6708, 0.1322, 0.9966, 0.03858, 0.07221, 0.9831, 0.09939, 0.1536, 0.7338, -0.6645, 0.1412, 0.9831, 0.09939, 0.1536, 0.9444, -0.1424, 0.2965, 0.7338, -0.6645, 0.1412, 0.6098, 0.7925, -0.01323, 0.9831, 0.09939, 0.1536, 0.9966, 0.03858, 0.07221, 0.995, 0.07478, 0.06621, 0.9947, 0.03049, 0.09801, 0.6098, 0.7925, -0.01323, 0.1925, 0.9811, 0.01849, 0.995, 0.07478, 0.06621, 0.6098, 0.7925, -0.01323, 0.9605, -0.2432, 0.1356, 0.186, -0.9792, 0.08062, 0.1952, -0.9715, 0.1344, 0.9947, 0.03049, 0.09801, 0.9605, -0.2432, 0.1356, 0.9444, -0.1424, 0.2965, 0.9444, -0.1424, 0.2965, 0.9831, 0.09939, 0.1536, 0.9947, 0.03049, 0.09801, 0.9947, 0.03049, 0.09801, 0.995, 0.07478, 0.06621, 0.9605, -0.2432, 0.1356, 0.9947, 0.03049, 0.09801, 0.9831, 0.09939, 0.1536, 0.6098, 0.7925, -0.01323, 0.1925, 0.9811, 0.01849, 0.2611, 0.9579, 0.119, 0.995, 0.07478, 0.06621, 0.9605, -0.2432, 0.1356, 0.8699, 0.1011, 0.4828, 0.9231, -0.07659, 0.3768, 0.9605, -0.2432, 0.1356, 0.8988, -0.3853, 0.2089, 0.186, -0.9792, 0.08062, 0.9231, -0.07659, 0.3768, 0.4295, -0.1585, 0.8891, 0.8988, -0.3853, 0.2089, 0.8699, 0.1011, 0.4828, 0.9605, -0.2432, 0.1356, 0.995, 0.07478, 0.06621, 0.995, 0.07478, 0.06621, 0.2611, 0.9579, 0.119, 0.8699, 0.1011, 0.4828, -0.4838, 0.224, 0.846, -0.9103, 0.04088, 0.412, -0.302, -0.1476, 0.9418, -0.4838, 0.224, 0.846, -0.1942, 0.3358, 0.9217, -0.5613, 0.7789, 0.2797, -0.5166, 0.6819, -0.5178, -0.1692, 0.8007, -0.5746, -0.2762, -0.1762, -0.9448, 0.0503, -0.3743, -0.9259, 0.1035, -0.4227, -0.9003, -0.04069, -0.6049, -0.7953, 0.084, -0.2311, -0.9693, 0.1035, -0.4227, -0.9003, 0.0503, -0.3743, -0.9259, 0.0503, -0.3743, -0.9259, 0.08791, -0.23, -0.9692, 0.084, -0.2311, -0.9693, 0.9231, -0.07659, 0.3768, 0.8699, 0.1011, 0.4828, 0.2907, -0.0183, 0.9566, 0.9231, -0.07659, 0.3768, 0.8988, -0.3853, 0.2089, 0.9605, -0.2432, 0.1356, 0.4295, -0.1585, 0.8891, 0.9231, -0.07659, 0.3768, 0.2907, -0.0183, 0.9566, 0.4295, -0.1585, 0.8891, 0.1156, -0.8399, 0.5303, 0.8988, -0.3853, 0.2089, 0.9166, 0.3312, -0.224, 0.9601, 0.2161, -0.1775, 0.7291, 0.4766, -0.4913, 0.9823, 0.1855, 0.0245, 0.7862, 0.6179, 0.01171, 0.9792, 0.1985, 0.0415, 0.9823, 0.1855, 0.0245, 0.9997, 0.02518, 0.004496, 0.9601, 0.2161, -0.1775, 0.9166, 0.3312, -0.224, 0.3093, 0.8711, -0.3816, 0.9823, 0.1855, 0.0245, 0.8536, -0.4671, 0.2305, 0.9605, -0.2432, 0.1356, 0.1952, -0.9715, 0.1344, 0.8536, -0.4671, 0.2305, 0.1163, -0.9875, 0.106, 0.7338, -0.6645, 0.1412, 0.1035, -0.4227, -0.9003, 0.3875, -0.2436, -0.8891, 0.343, -0.5049, -0.7921, 0.8907, -0.1198, -0.4384, 0.3875, -0.2436, -0.8891, 0.9454, 0.1434, -0.2927, 0.343, -0.5049, -0.7921, 0.3875, -0.2436, -0.8891, 0.8907, -0.1198, -0.4384, 0.8907, -0.1198, -0.4384, 0.8778, -0.4612, -0.1296, 0.343, -0.5049, -0.7921])] * 3)])

# ---- objects
ob_rock_5 = bpy.data.objects.new('Rock_5', me_rock_5)

# ---- transforms, parenting, visibility, modifiers, constraints
ob_rock_5.location = (0.0, 0.0, 0.0)
ob_rock_5.rotation_euler = (1.571, -0.0, 0.0)
ob_rock_5.scale = (0.1062, 0.1062, 0.1062)
ob_rock_5.lineart.crease_threshold = 0.0

# ---- collection membership
col_collection_1.objects.link(ob_rock_5)

# ---- scene / render settings (as saved in the file)
scene.frame_start = 1; scene.frame_end = 250; scene.frame_set(1)
scene.render.engine = 'CYCLES'
scene.render.resolution_percentage = 50
scene.render.dither_intensity = 0.0
scene.cycles.use_denoising = False
scene.cycles.samples = 128
scene.cycles.sampling_pattern = 'TABULATED_SOBOL'
scene.cycles.use_adaptive_sampling = False
scene.cycles.use_light_tree = False
scene.view_settings.view_transform = 'Standard'
bpy.context.view_layer.update()

# ---- added for rendering (the .blend has no active camera and no usable light): camera, sun
cam_auto = bpy.data.cameras.new('AutoCamera')
cam_auto.lens = 50.0
cam_auto.sensor_width = 36.0
cam_auto.clip_end = 1000.0
ob_auto_camera = bpy.data.objects.new('AutoCamera', cam_auto)
scene.collection.objects.link(ob_auto_camera)
ob_auto_camera.location = (7.67657, -9.1614, 6.15293)
ob_auto_camera.rotation_euler = (1.09748, -7.21219e-08, 0.694738)
scene.camera = ob_auto_camera
light_auto_sun = bpy.data.lights.new('AutoSun', 'SUN')
light_auto_sun.energy = 3.0
light_auto_sun.angle = 0.0523599
ob_auto_sun = bpy.data.objects.new('AutoSun', light_auto_sun)
scene.collection.objects.link(ob_auto_sun)
ob_auto_sun.rotation_euler = (0.872665, 0.174533, 0.523599)
bpy.context.view_layer.update()
